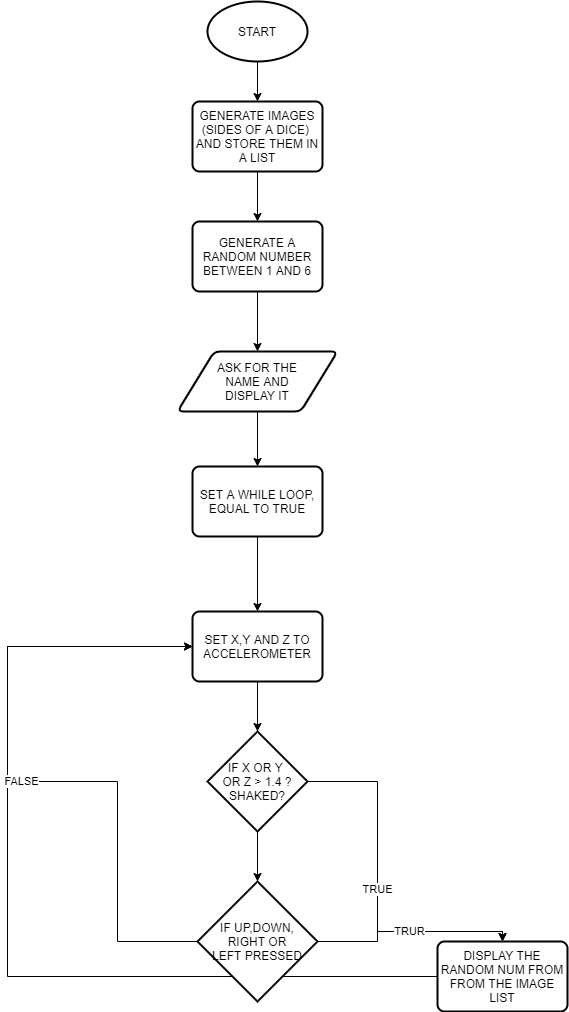

The diagram above was exported from draw.io. Its source (the exported page's mxGraphModel, read from the mxfile embedded in the PNG):
<mxGraphModel dx="2048" dy="1184" grid="1" gridSize="10" guides="1" tooltips="1" connect="1" arrows="1" fold="1" page="1" pageScale="1" pageWidth="827" pageHeight="1169" math="0" shadow="0">
  <root>
    <mxCell id="0" />
    <mxCell id="1" parent="0" />
    <mxCell id="lonx5rGLIVARNwlEVjy0-17" style="edgeStyle=orthogonalEdgeStyle;rounded=0;orthogonalLoop=1;jettySize=auto;html=1;" edge="1" parent="1" source="lonx5rGLIVARNwlEVjy0-1" target="lonx5rGLIVARNwlEVjy0-5">
      <mxGeometry relative="1" as="geometry" />
    </mxCell>
    <mxCell id="lonx5rGLIVARNwlEVjy0-1" value="START" style="strokeWidth=2;html=1;shape=mxgraph.flowchart.start_1;whiteSpace=wrap;" vertex="1" parent="1">
      <mxGeometry x="350" y="50" width="100" height="60" as="geometry" />
    </mxCell>
    <mxCell id="lonx5rGLIVARNwlEVjy0-18" style="edgeStyle=orthogonalEdgeStyle;rounded=0;orthogonalLoop=1;jettySize=auto;html=1;" edge="1" parent="1" source="lonx5rGLIVARNwlEVjy0-5" target="lonx5rGLIVARNwlEVjy0-6">
      <mxGeometry relative="1" as="geometry" />
    </mxCell>
    <mxCell id="lonx5rGLIVARNwlEVjy0-5" value="&lt;span&gt;GENERATE IMAGES (SIDES OF A DICE)&amp;nbsp; AND STORE THEM IN A LIST&lt;/span&gt;" style="rounded=1;whiteSpace=wrap;html=1;absoluteArcSize=1;arcSize=14;strokeWidth=2;" vertex="1" parent="1">
      <mxGeometry x="335" y="150" width="130" height="70" as="geometry" />
    </mxCell>
    <mxCell id="lonx5rGLIVARNwlEVjy0-19" value="" style="edgeStyle=orthogonalEdgeStyle;rounded=0;orthogonalLoop=1;jettySize=auto;html=1;" edge="1" parent="1" source="lonx5rGLIVARNwlEVjy0-6" target="lonx5rGLIVARNwlEVjy0-7">
      <mxGeometry relative="1" as="geometry" />
    </mxCell>
    <mxCell id="lonx5rGLIVARNwlEVjy0-6" value="GENERATE A RANDOM NUMBER&lt;br&gt;BETWEEN 1 AND 6" style="rounded=1;whiteSpace=wrap;html=1;absoluteArcSize=1;arcSize=14;strokeWidth=2;" vertex="1" parent="1">
      <mxGeometry x="335" y="270" width="130" height="70" as="geometry" />
    </mxCell>
    <mxCell id="lonx5rGLIVARNwlEVjy0-20" style="edgeStyle=orthogonalEdgeStyle;rounded=0;orthogonalLoop=1;jettySize=auto;html=1;" edge="1" parent="1" source="lonx5rGLIVARNwlEVjy0-7" target="lonx5rGLIVARNwlEVjy0-12">
      <mxGeometry relative="1" as="geometry" />
    </mxCell>
    <mxCell id="lonx5rGLIVARNwlEVjy0-7" value="ASK FOR THE&lt;br&gt;&amp;nbsp;NAME AND &lt;br&gt;DISPLAY IT" style="shape=parallelogram;html=1;strokeWidth=2;perimeter=parallelogramPerimeter;whiteSpace=wrap;rounded=1;arcSize=12;size=0.23;" vertex="1" parent="1">
      <mxGeometry x="320" y="400" width="160" height="60" as="geometry" />
    </mxCell>
    <mxCell id="lonx5rGLIVARNwlEVjy0-16" value="TRUE" style="edgeStyle=orthogonalEdgeStyle;rounded=0;orthogonalLoop=1;jettySize=auto;html=1;" edge="1" parent="1" source="lonx5rGLIVARNwlEVjy0-11" target="lonx5rGLIVARNwlEVjy0-14">
      <mxGeometry relative="1" as="geometry">
        <Array as="points">
          <mxPoint x="520" y="830" />
          <mxPoint x="520" y="980" />
        </Array>
      </mxGeometry>
    </mxCell>
    <mxCell id="lonx5rGLIVARNwlEVjy0-25" style="edgeStyle=orthogonalEdgeStyle;rounded=0;orthogonalLoop=1;jettySize=auto;html=1;" edge="1" parent="1" source="lonx5rGLIVARNwlEVjy0-11" target="lonx5rGLIVARNwlEVjy0-23">
      <mxGeometry relative="1" as="geometry" />
    </mxCell>
    <mxCell id="lonx5rGLIVARNwlEVjy0-11" value="IF X OR Y &lt;br&gt;OR Z &amp;gt; 1.4 ?&lt;br&gt;SHAKED?" style="strokeWidth=2;html=1;shape=mxgraph.flowchart.decision;whiteSpace=wrap;" vertex="1" parent="1">
      <mxGeometry x="350" y="780" width="100" height="100" as="geometry" />
    </mxCell>
    <mxCell id="lonx5rGLIVARNwlEVjy0-21" style="edgeStyle=orthogonalEdgeStyle;rounded=0;orthogonalLoop=1;jettySize=auto;html=1;" edge="1" parent="1" source="lonx5rGLIVARNwlEVjy0-12" target="lonx5rGLIVARNwlEVjy0-13">
      <mxGeometry relative="1" as="geometry" />
    </mxCell>
    <mxCell id="lonx5rGLIVARNwlEVjy0-12" value="SET A WHILE LOOP,&lt;br&gt;EQUAL TO TRUE" style="rounded=1;whiteSpace=wrap;html=1;absoluteArcSize=1;arcSize=14;strokeWidth=2;" vertex="1" parent="1">
      <mxGeometry x="335" y="515" width="130" height="70" as="geometry" />
    </mxCell>
    <mxCell id="lonx5rGLIVARNwlEVjy0-22" style="edgeStyle=orthogonalEdgeStyle;rounded=0;orthogonalLoop=1;jettySize=auto;html=1;" edge="1" parent="1" source="lonx5rGLIVARNwlEVjy0-13" target="lonx5rGLIVARNwlEVjy0-11">
      <mxGeometry relative="1" as="geometry" />
    </mxCell>
    <mxCell id="lonx5rGLIVARNwlEVjy0-13" value="SET X,Y AND Z TO ACCELEROMETER" style="rounded=1;whiteSpace=wrap;html=1;absoluteArcSize=1;arcSize=14;strokeWidth=2;" vertex="1" parent="1">
      <mxGeometry x="335" y="660" width="130" height="70" as="geometry" />
    </mxCell>
    <mxCell id="lonx5rGLIVARNwlEVjy0-30" style="edgeStyle=orthogonalEdgeStyle;rounded=0;orthogonalLoop=1;jettySize=auto;html=1;entryX=0;entryY=0.5;entryDx=0;entryDy=0;" edge="1" parent="1" source="lonx5rGLIVARNwlEVjy0-14" target="lonx5rGLIVARNwlEVjy0-13">
      <mxGeometry relative="1" as="geometry">
        <Array as="points">
          <mxPoint x="150" y="1025" />
          <mxPoint x="150" y="695" />
        </Array>
      </mxGeometry>
    </mxCell>
    <mxCell id="lonx5rGLIVARNwlEVjy0-14" value="DISPLAY THE RANDOM NUM FROM FROM THE IMAGE LIST" style="rounded=1;whiteSpace=wrap;html=1;absoluteArcSize=1;arcSize=14;strokeWidth=2;" vertex="1" parent="1">
      <mxGeometry x="580" y="990" width="130" height="70" as="geometry" />
    </mxCell>
    <mxCell id="lonx5rGLIVARNwlEVjy0-24" value="TRUR" style="edgeStyle=orthogonalEdgeStyle;rounded=0;orthogonalLoop=1;jettySize=auto;html=1;entryX=0.5;entryY=0;entryDx=0;entryDy=0;" edge="1" parent="1" source="lonx5rGLIVARNwlEVjy0-23" target="lonx5rGLIVARNwlEVjy0-14">
      <mxGeometry relative="1" as="geometry">
        <Array as="points">
          <mxPoint x="520" y="990" />
          <mxPoint x="520" y="980" />
          <mxPoint x="645" y="980" />
        </Array>
      </mxGeometry>
    </mxCell>
    <mxCell id="lonx5rGLIVARNwlEVjy0-31" value="FALSE" style="edgeStyle=orthogonalEdgeStyle;rounded=0;orthogonalLoop=1;jettySize=auto;html=1;entryX=0;entryY=0.5;entryDx=0;entryDy=0;" edge="1" parent="1" source="lonx5rGLIVARNwlEVjy0-23" target="lonx5rGLIVARNwlEVjy0-13">
      <mxGeometry relative="1" as="geometry">
        <Array as="points">
          <mxPoint x="260" y="990" />
          <mxPoint x="260" y="830" />
          <mxPoint x="150" y="830" />
          <mxPoint x="150" y="695" />
        </Array>
      </mxGeometry>
    </mxCell>
    <mxCell id="lonx5rGLIVARNwlEVjy0-23" value="IF UP,DOWN,&lt;br&gt;RIGHT OR&lt;br&gt;LEFT PRESSED" style="strokeWidth=2;html=1;shape=mxgraph.flowchart.decision;whiteSpace=wrap;" vertex="1" parent="1">
      <mxGeometry x="340" y="930" width="120" height="120" as="geometry" />
    </mxCell>
  </root>
</mxGraphModel>